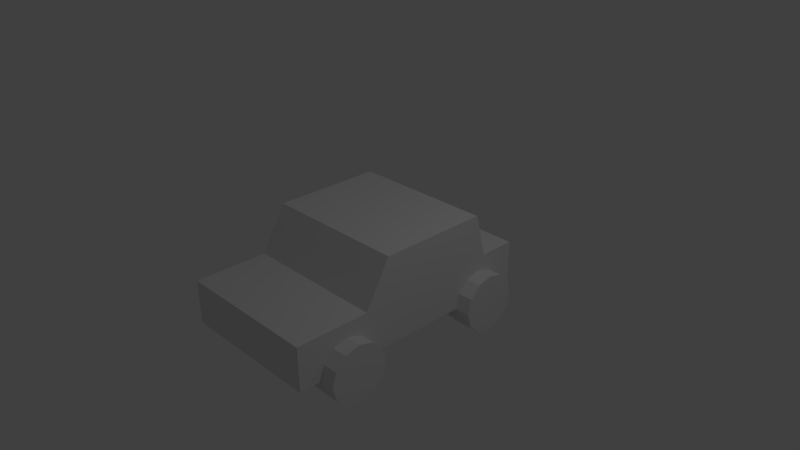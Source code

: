 # Source: vehicleUnit.blend  (saved by Blender 2.67.0; exported with 4.5.12 LTS)
import bpy
from mathutils import Matrix  # noqa: F401  (used for matrix-valued properties, if any)

bpy.ops.wm.read_factory_settings(use_empty=True)
scene = bpy.context.scene
scene.name = 'Scene'

# ---- collections
col_collection_1 = bpy.data.collections.new('Collection 1'); scene.collection.children.link(col_collection_1)

# ---- materials (node trees are filled in below, after node groups)
mat_material = bpy.data.materials.new('Material')
mat_material.alpha_threshold = 0.0
mat_material.use_transparent_shadow = False
mat_material.roughness = 0.5
mat_material.line_color = (0.0, 0.0, 0.0, 1.0)

# ---- material node trees

# ---- world
world_world = bpy.data.worlds.new('World'); scene.world = world_world
world_world.color = (0.05088, 0.05088, 0.05088)
world_world.use_sun_shadow = False
world_world.sun_shadow_jitter_overblur = 0.0
world_world.cycles.sampling_method = 'MANUAL'
world_world.cycles.sample_map_resolution = 256

# ---- cameras
cam_camera = bpy.data.cameras.new('Camera')
cam_camera.clip_end = 100.0
cam_camera.lens = 35.0
cam_camera.sensor_width = 32.0
cam_camera.sensor_height = 18.0
cam_camera.ortho_scale = 7.314
cam_camera.dof.focus_distance = 0.0
cam_camera.dof.aperture_fstop = 128.0

# ---- lights
light_lamp = bpy.data.lights.new('Lamp', 'POINT')
light_lamp.transmission_factor = 0.0
light_lamp.cutoff_distance = 30.0
light_lamp.energy = 100.0
light_lamp.shadow_buffer_clip_start = 1.001
light_lamp.shadow_soft_size = 0.1
light_lamp.shadow_maximum_resolution = 0.006
light_lamp.use_absolute_resolution = True
light_lamp.cycles.use_multiple_importance_sampling = False

# ---- meshes
me_cylinder_002 = bpy.data.meshes.new('Cylinder.002')
me_cylinder_002.from_pydata([(-0.5741, -0.5, 0.7898), (-0.5741, -0.5, 1.2), (-0.3741, -0.5536, 0.7898), (-0.3741, -0.5536, 1.2), (-0.2277, -0.7, 0.7898), (-0.2277, -0.7, 1.2), (-0.1741, -0.9, 0.7898), (-0.1741, -0.9, 1.2), (-0.2277, -1.1, 0.7898), (-0.2277, -1.1, 1.2), (-0.3741, -1.246, 0.7898), (-0.3741, -1.246, 1.2), (-0.5741, -1.3, 0.7898), (-0.5741, -1.3, 1.2), (-0.7741, -1.246, 0.7898), (-0.7741, -1.246, 1.2), (-0.9205, -1.1, 0.7898), (-0.9205, -1.1, 1.2), (-0.9741, -0.9, 0.7898), (-0.9741, -0.9, 1.2), (-0.9205, -0.7, 0.7898), (-0.9205, -0.7, 1.2), (-0.7741, -0.5536, 0.7898), (-0.7741, -0.5536, 1.2), (-0.5741, 1.7, 0.7898), (-0.5741, 1.7, 1.2), (-0.3741, 1.646, 0.7898), (-0.3741, 1.646, 1.2), (-0.2277, 1.5, 0.7898), (-0.2277, 1.5, 1.2), (-0.1741, 1.3, 0.7898), (-0.1741, 1.3, 1.2), (-0.2277, 1.1, 0.7898), (-0.2277, 1.1, 1.2), (-0.3741, 0.9536, 0.7898), (-0.3741, 0.9536, 1.2), (-0.5741, 0.9, 0.7898), (-0.5741, 0.9, 1.2), (-0.7741, 0.9536, 0.7898), (-0.7741, 0.9536, 1.2), (-0.9205, 1.1, 0.7898), (-0.9205, 1.1, 1.2), (-0.9741, 1.3, 0.7898), (-0.9741, 1.3, 1.2), (-0.9205, 1.5, 0.7898), (-0.9205, 1.5, 1.2), (-0.7741, 1.646, 0.7898), (-0.7741, 1.646, 1.2), (-0.5741, -1.3, -0.8002), (-0.5741, -1.3, -1.21), (-0.3741, -1.246, -0.8002), (-0.3741, -1.246, -1.21), (-0.2277, -1.1, -0.8002), (-0.2277, -1.1, -1.21), (-0.1741, -0.9, -0.8002), (-0.1741, -0.9, -1.21), (-0.2277, -0.7, -0.8002), (-0.2277, -0.7, -1.21), (-0.3741, -0.5536, -0.8002), (-0.3741, -0.5536, -1.21), (-0.5741, -0.5, -0.8002), (-0.5741, -0.5, -1.21), (-0.7741, -0.5536, -0.8002), (-0.7741, -0.5536, -1.21), (-0.9205, -0.7, -0.8002), (-0.9205, -0.7, -1.21), (-0.9741, -0.9, -0.8002), (-0.9741, -0.9, -1.21), (-0.9205, -1.1, -0.8002), (-0.9205, -1.1, -1.21), (-0.7741, -1.246, -0.8002), (-0.7741, -1.246, -1.21), (-0.5741, 0.9, -0.8002), (-0.5741, 0.9, -1.21), (-0.3741, 0.9536, -0.8002), (-0.3741, 0.9536, -1.21), (-0.2277, 1.1, -0.8002), (-0.2277, 1.1, -1.21), (-0.1741, 1.3, -0.8002), (-0.1741, 1.3, -1.21), (-0.2277, 1.5, -0.8002), (-0.2277, 1.5, -1.21), (-0.3741, 1.646, -0.8002), (-0.3741, 1.646, -1.21), (-0.5741, 1.7, -0.8002), (-0.5741, 1.7, -1.21), (-0.7741, 1.646, -0.8002), (-0.7741, 1.646, -1.21), (-0.9205, 1.5, -0.8002), (-0.9205, 1.5, -1.21), (-0.9741, 1.3, -0.8002), (-0.9741, 1.3, -1.21), (-0.9205, 1.1, -0.8002), (-0.9205, 1.1, -1.21), (-0.7741, 0.9536, -0.8002), (-0.7741, 0.9536, -1.21), (-0.5741, -1.0, -1.005), (-0.5741, 1.0, -1.005), (-0.5741, 1.0, 0.9948), (-0.5741, -1.0, 0.9948), (-1.774, -0.8466, -1.005), (-1.774, 0.6497, -1.005), (-1.774, 0.6497, 0.9948), (-1.774, -0.8466, 0.9948), (-0.5741, 1.0, -0.00524), (-1.174, 1.0, -1.005), (-1.174, 1.0, 0.9948), (-1.774, 0.6497, -0.005241), (-1.174, 1.0, -0.005241), (-0.5741, 1.0, -1.005), (-0.5741, 1.0, 0.9948), (-0.5741, 1.0, -0.00524), (-1.174, 1.0, -1.005), (-1.174, 1.0, 0.9948), (-1.174, 1.0, -0.005241), (-0.5741, 1.0, -1.005), (-0.5741, 1.0, 0.9948), (-0.5741, 1.0, -0.00524), (-1.174, 1.0, -1.005), (-1.174, 1.0, 0.9948), (-1.174, 1.0, -0.005241), (-0.5741, 2.0, -1.005), (-0.5741, 2.0, 0.9948), (-0.5741, 2.0, -0.005239), (-1.174, 2.0, -1.005), (-1.174, 2.0, 0.9948), (-1.174, 2.0, -0.005239), (-1.174, -1.0, -1.005), (-1.174, -1.0, 0.9948), (-1.774, -0.8466, -0.005244), (-1.174, -1.0, -0.005244), (-0.5741, -1.5, -1.005), (-0.5741, -1.5, 0.9948), (-0.5741, -1.5, -0.005244), (-1.174, -1.5, -1.005), (-1.174, -1.5, 0.9948), (-1.174, -1.5, -0.005244)], [], [(0, 1, 3, 2), (2, 3, 5, 4), (4, 5, 7, 6), (6, 7, 9, 8), (8, 9, 11, 10), (10, 11, 13, 12), (12, 13, 15, 14), (14, 15, 17, 16), (16, 17, 19, 18), (18, 19, 21, 20), (3, 1, 23, 21, 19, 17, 15, 13, 11, 9, 7, 5), (22, 23, 1, 0), (20, 21, 23, 22), (24, 25, 27, 26), (26, 27, 29, 28), (28, 29, 31, 30), (30, 31, 33, 32), (32, 33, 35, 34), (34, 35, 37, 36), (36, 37, 39, 38), (38, 39, 41, 40), (40, 41, 43, 42), (42, 43, 45, 44), (27, 25, 47, 45, 43, 41, 39, 37, 35, 33, 31, 29), (46, 47, 25, 24), (44, 45, 47, 46), (48, 49, 51, 50), (50, 51, 53, 52), (52, 53, 55, 54), (54, 55, 57, 56), (56, 57, 59, 58), (58, 59, 61, 60), (60, 61, 63, 62), (62, 63, 65, 64), (64, 65, 67, 66), (66, 67, 69, 68), (51, 49, 71, 69, 67, 65, 63, 61, 59, 57, 55, 53), (70, 71, 49, 48), (68, 69, 71, 70), (72, 73, 75, 74), (74, 75, 77, 76), (76, 77, 79, 78), (78, 79, 81, 80), (80, 81, 83, 82), (82, 83, 85, 84), (84, 85, 87, 86), (86, 87, 89, 88), (88, 89, 91, 90), (90, 91, 93, 92), (75, 73, 95, 93, 91, 89, 87, 85, 83, 81, 79, 77), (94, 95, 73, 72), (92, 93, 95, 94), (100, 129, 103, 102, 107, 101), (96, 127, 100, 101, 105, 97), (108, 107, 102, 106), (98, 106, 102, 103, 128, 99), (98, 104, 111, 110), (97, 105, 112, 109), (105, 101, 107, 108), (112, 114, 120, 118), (113, 110, 116, 119), (105, 108, 114, 112), (104, 97, 109, 111), (106, 98, 110, 113), (108, 106, 113, 114), (118, 120, 126, 124), (119, 116, 122, 125), (110, 111, 117, 116), (109, 112, 118, 115), (114, 113, 119, 120), (111, 109, 115, 117), (123, 126, 125, 122), (121, 124, 126, 123), (115, 118, 124, 121), (120, 119, 125, 126), (129, 130, 128, 103), (100, 127, 130, 129), (127, 96, 131, 134), (136, 133, 132, 135), (134, 131, 133, 136), (130, 127, 134, 136), (99, 128, 135, 132), (128, 130, 136, 135)])
_uv = me_cylinder_002.uv_layers.new(name='UVMap')
_uv.uv.foreach_set('vector', [0.0, 0.0975, 0.0, 0.3025, 0.1, 0.3025, 0.1, 0.0975, 0.1, 0.0975, 0.1, 0.3025, 0.1732, 0.3025, 0.1732, 0.0975, 0.05, 0.0975, 0.05, 0.3025, -0.05, 0.3025, -0.05, 0.0975, 0.95, 0.0975, 0.95, 0.3025, 0.85, 0.3025, 0.85, 0.0975, 0.1732, 0.0975, 0.1732, 0.3025, 0.1, 0.3025, 0.1, 0.0975, 0.1, 0.0975, 0.1, 0.3025, 3.02e-08, 0.3025, 3.02e-08, 0.0975, 3.02e-08, 0.0975, 3.02e-08, 0.3025, -0.1, 0.3025, -0.1, 0.0975, 0.9, 0.0975, 0.9, 0.3025, 0.8268, 0.3025, 0.8268, 0.0975, 0.85, 0.0975, 0.85, 0.3025, 0.95, 0.3025, 0.95, 0.0975, 0.95, 0.0975, 0.95, 0.3025, 1.05, 0.3025, 1.05, 0.0975, 0.3661, 0.9999, 0.134, 0.866, 9.998e-05, 0.6339, 0.0001002, 0.3661, 0.134, 0.134, 0.3661, 9.998e-05, 0.6339, 0.0001001, 0.866, 0.134, 0.9999, 0.3661, 0.9999, 0.6339, 0.866, 0.866, 0.6339, 0.9999, 0.9, 0.0975, 0.9, 0.3025, 1.0, 0.3025, 1.0, 0.0975, 0.05, 0.0975, 0.05, 0.3025, 0.1232, 0.3025, 0.1232, 0.0975, 0.0, 0.0975, 0.0, 0.3025, 0.1, 0.3025, 0.1, 0.0975, 0.1, 0.0975, 0.1, 0.3025, 0.1732, 0.3025, 0.1732, 0.0975, 0.95, 0.0975, 0.95, 0.3025, 0.85, 0.3025, 0.85, 0.0975, 0.85, 0.0975, 0.85, 0.3025, 0.75, 0.3025, 0.75, 0.0975, 0.1732, 0.0975, 0.1732, 0.3025, 0.1, 0.3025, 0.1, 0.0975, 0.1, 0.0975, 0.1, 0.3025, 3.02e-08, 0.3025, 3.02e-08, 0.0975, 3.02e-08, 0.0975, 3.02e-08, 0.3025, -0.1, 0.3025, -0.1, 0.0975, 0.9, 0.0975, 0.9, 0.3025, 0.8268, 0.3025, 0.8268, 0.0975, 0.75, 0.0975, 0.75, 0.3025, 0.85, 0.3025, 0.85, 0.0975, 0.85, 0.0975, 0.85, 0.3025, 0.95, 0.3025, 0.95, 0.0975, 0.3661, 0.9999, 0.134, 0.866, 9.998e-05, 0.6339, 0.0001002, 0.3661, 0.134, 0.134, 0.3661, 9.998e-05, 0.6339, 0.0001001, 0.866, 0.134, 0.9999, 0.3661, 0.9999, 0.6339, 0.866, 0.866, 0.6339, 0.9999, 0.9, 0.0975, 0.9, 0.3025, 1.0, 0.3025, 1.0, 0.0975, 0.95, 0.0975, 0.95, 0.3025, 1.023, 0.3025, 1.023, 0.0975, 0.0, 0.0975, 0.0, 0.3025, 0.1, 0.3025, 0.1, 0.0975, 0.1, 0.0975, 0.1, 0.3025, 0.1732, 0.3025, 0.1732, 0.0975, 0.05, 0.0975, 0.05, 0.3025, -0.05, 0.3025, -0.05, 0.0975, 0.95, 0.0975, 0.95, 0.3025, 0.85, 0.3025, 0.85, 0.0975, 0.1732, 0.0975, 0.1732, 0.3025, 0.1, 0.3025, 0.1, 0.0975, 0.1, 0.0975, 0.1, 0.3025, 0.0, 0.3025, 0.0, 0.0975, 0.0, 0.0975, 0.0, 0.3025, -0.1, 0.3025, -0.1, 0.0975, 0.9, 0.0975, 0.9, 0.3025, 0.8268, 0.3025, 0.8268, 0.0975, 0.85, 0.0975, 0.85, 0.3025, 0.95, 0.3025, 0.95, 0.0975, 0.95, 0.0975, 0.95, 0.3025, 1.05, 0.3025, 1.05, 0.0975, 0.3661, 0.9999, 0.134, 0.866, 9.998e-05, 0.6339, 0.0001002, 0.3661, 0.134, 0.134, 0.3661, 9.998e-05, 0.6339, 0.0001001, 0.866, 0.134, 0.9999, 0.3661, 0.9999, 0.6339, 0.866, 0.866, 0.6339, 0.9999, 0.9, 0.0975, 0.9, 0.3025, 1.0, 0.3025, 1.0, 0.0975, 0.05, 0.0975, 0.05, 0.3025, 0.1232, 0.3025, 0.1232, 0.0975, 0.0, 0.0975, 0.0, 0.3025, 0.1, 0.3025, 0.1, 0.0975, 0.1, 0.0975, 0.1, 0.3025, 0.1732, 0.3025, 0.1732, 0.0975, 0.95, 0.0975, 0.95, 0.3025, 0.85, 0.3025, 0.85, 0.0975, 0.85, 0.0975, 0.85, 0.3025, 0.75, 0.3025, 0.75, 0.0975, 0.1732, 0.0975, 0.1732, 0.3025, 0.1, 0.3025, 0.1, 0.0975, 0.1, 0.0975, 0.1, 0.3025, 0.0, 0.3025, 0.0, 0.0975, 0.0, 0.0975, 0.0, 0.3025, -0.1, 0.3025, -0.1, 0.0975, 0.9, 0.0975, 0.9, 0.3025, 0.8268, 0.3025, 0.8268, 0.0975, 0.75, 0.0975, 0.75, 0.3025, 0.85, 0.3025, 0.85, 0.0975, 0.85, 0.0975, 0.85, 0.3025, 0.95, 0.3025, 0.95, 0.0975, 0.3661, 0.9999, 0.134, 0.866, 9.998e-05, 0.6339, 0.0001002, 0.3661, 0.134, 0.134, 0.3661, 9.998e-05, 0.6339, 0.0001001, 0.866, 0.134, 0.9999, 0.3661, 0.9999, 0.6339, 0.866, 0.866, 0.6339, 0.9999, 0.9, 0.0975, 0.9, 0.3025, 1.0, 0.3025, 1.0, 0.0975, 0.95, 0.0975, 0.95, 0.3025, 1.023, 0.3025, 1.023, 0.0975, 0.6666, 0.3078, 0.5, 0.3078, 0.3334, 0.3078, 0.3334, 0.05843, 0.5, 0.05843, 0.6666, 0.05843, 0.9999, 0.3334, 0.8333, 0.3334, 0.6666, 0.3078, 0.6666, 0.05843, 0.8333, 5.781e-05, 0.9999, 5.773e-05, 0.5, 7.287e-05, 0.5, 0.5298, 7.278e-05, 0.5298, 7.317e-05, 7.278e-05, 5.781e-05, 5.799e-05, 0.1667, 5.809e-05, 0.3334, 0.05843, 0.3334, 0.3078, 0.1667, 0.3334, 5.773e-05, 0.3334, 0.0, 0.0, 0.0, 0.0, 0.0, 0.0, 0.0, 0.0, 0.0, 0.0, 0.0, 0.0, 0.0, 0.0, 0.0, 0.0, 0.9999, 7.278e-05, 0.9999, 0.5298, 0.5, 0.5298, 0.5, 7.287e-05, 0.0, 0.0, 0.0, 0.0, 0.0, 0.0, 0.0, 0.0, 0.0, 0.0, 0.0, 0.0, 0.0, 0.0, 0.0, 0.0, 0.0, 0.0, 0.0, 0.0, 0.0, 0.0, 0.0, 0.0, 0.0, 0.0, 0.0, 0.0, 0.0, 0.0, 0.0, 0.0, 0.0, 0.0, 0.0, 0.0, 0.0, 0.0, 0.0, 0.0, 0.0, 0.0, 0.0, 0.0, 0.0, 0.0, 0.0, 0.0, 0.8213, 0.4369, 0.5498, 0.5029, 0.5548, 0.2507, 0.7209, 0.2621, 0.2574, 0.4626, 7.091e-05, 0.2126, 0.2891, 7.091e-05, 0.3633, 0.2375, 0.0, 0.0, 0.0, 0.0, 0.0, 0.0, 0.0, 0.0, 0.0, 0.0, 0.0, 0.0, 0.0, 0.0, 0.0, 0.0, 0.0, 0.0, 0.0, 0.0, 0.0, 0.0, 0.0, 0.0, 0.0, 0.0, 0.0, 0.0, 0.0, 0.0, 0.0, 0.0, 0.5843, 7.111e-05, 0.5548, 0.2507, 0.3633, 0.2375, 0.2891, 7.091e-05, 0.8442, 0.1026, 0.7209, 0.2621, 0.5548, 0.2507, 0.5843, 7.111e-05, 0.9999, 0.2812, 0.8213, 0.4369, 0.7209, 0.2621, 0.8442, 0.1026, 0.5498, 0.5029, 0.2574, 0.4626, 0.3633, 0.2375, 0.5548, 0.2507, 0.5, 7.138e-05, 0.5, 0.5058, 7.123e-05, 0.5058, 7.111e-05, 7.138e-05, 0.9999, 7.111e-05, 0.9999, 0.5058, 0.5, 0.5058, 0.5, 7.138e-05, 0.8027, 0.04547, 0.9999, 0.3925, 0.7956, 0.4796, 0.7147, 0.1868, 0.4592, 0.1632, 0.4389, 0.4796, 0.116, 0.3851, 0.2392, 0.1762, 0.7147, 0.1868, 0.7956, 0.4796, 0.4389, 0.4796, 0.4592, 0.1632, 0.4562, 6.924e-05, 0.8027, 0.04547, 0.7147, 0.1868, 0.4592, 0.1632, 6.924e-05, 0.3052, 0.1598, 0.07336, 0.2392, 0.1762, 0.116, 0.3851, 0.1598, 0.07336, 0.4562, 6.924e-05, 0.4592, 0.1632, 0.2392, 0.1762])
me_cylinder_002.materials.append(mat_material)
me_cylinder_002.use_remesh_preserve_volume = False
me_cylinder_002.use_remesh_preserve_attributes = False
me_cylinder_002.use_mirror_vertex_groups = False
me_cylinder_002.update()

# ---- objects
ob_cylinder_002 = bpy.data.objects.new('Cylinder.002', me_cylinder_002)
ob_lamp = bpy.data.objects.new('Lamp', light_lamp)
ob_camera = bpy.data.objects.new('Camera', cam_camera)

# ---- transforms, parenting, visibility, modifiers, constraints
ob_cylinder_002.location = (-0.005241, 1.192e-07, -1.174)
ob_cylinder_002.rotation_euler = (0.0, 1.571, 3.142)
ob_cylinder_002.lineart.crease_threshold = 0.0
ob_lamp.location = (4.076, 1.005, 5.904)
ob_lamp.rotation_euler = (0.6503, 0.05522, 1.866)
ob_lamp.lock_rotations_4d = False
ob_lamp.empty_display_type = 'ARROWS'
ob_lamp.color = (0.0, 0.0, 0.0, 0.0)
ob_lamp.lineart.crease_threshold = 0.0
ob_camera.location = (7.481, -6.508, 5.344)
ob_camera.rotation_euler = (1.109, 0.01082, 0.8149)
ob_camera.lock_rotations_4d = False
ob_camera.empty_display_type = 'ARROWS'
ob_camera.color = (0.0, 0.0, 0.0, 0.0)
ob_camera.display_type = 'WIRE'
ob_camera.lineart.crease_threshold = 0.0

# ---- collection membership
col_collection_1.objects.link(ob_cylinder_002)
col_collection_1.objects.link(ob_lamp)
col_collection_1.objects.link(ob_camera)

# ---- scene / render settings (as saved in the file)
scene.camera = ob_camera
scene.frame_start = 1; scene.frame_end = 250; scene.frame_set(1)
scene.render.engine = 'BLENDER_EEVEE_NEXT'
scene.render.image_settings.color_mode = 'RGB'
scene.render.image_settings.compression = 90
scene.render.resolution_percentage = 50
scene.render.dither_intensity = 0.0
scene.cycles.use_denoising = False
scene.cycles.samples = 10
scene.cycles.sampling_pattern = 'TABULATED_SOBOL'
scene.cycles.light_sampling_threshold = 0.0
scene.cycles.use_adaptive_sampling = False
scene.cycles.use_light_tree = False
scene.cycles.blur_glossy = 0.0
scene.cycles.volume_bounces = 1
scene.cycles.pixel_filter_type = 'GAUSSIAN'
scene.cycles.sample_clamp_indirect = 0.0
scene.view_settings.view_transform = 'Standard'
bpy.context.view_layer.update()
